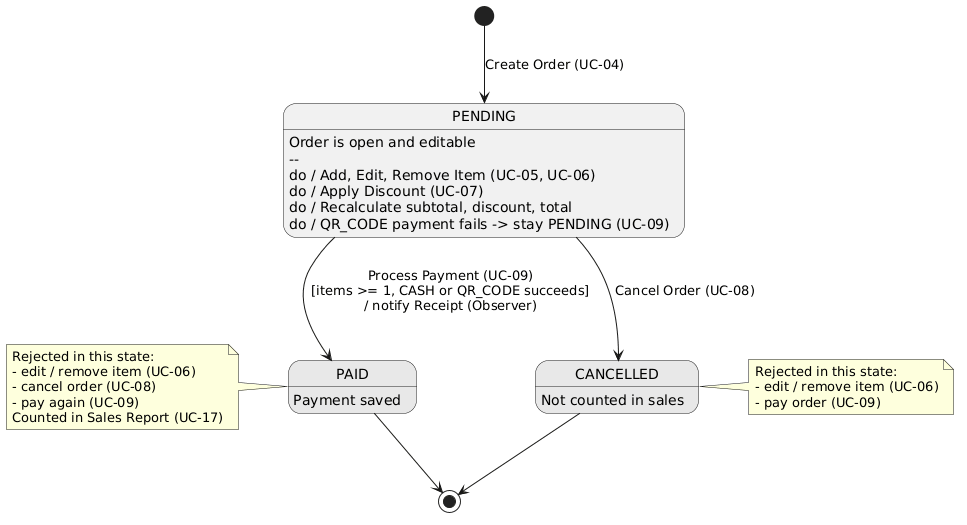

The diagram above was rendered by PlantUML. Its source (embedded in the PNG):
@startuml
hide empty description
skinparam ranksep 60
skinparam nodesep 50
skinparam state {
    BackgroundColor<<Final>> #E8E8E8
}

state PENDING
state PAID <<Final>>
state CANCELLED <<Final>>

' --- Actions that keep the order in PENDING (shown inside the state) ---
PENDING : Order is open and editable
PENDING : --
PENDING : do / Add, Edit, Remove Item (UC-05, UC-06)
PENDING : do / Apply Discount (UC-07)
PENDING : do / Recalculate subtotal, discount, total
PENDING : do / QR_CODE payment fails -> stay PENDING (UC-09)

PAID : Payment saved
CANCELLED : Not counted in sales

' --- Transitions that change state ---
[*] --> PENDING : Create Order (UC-04)

PENDING --> PAID : Process Payment (UC-09)\n[items >= 1, CASH or QR_CODE succeeds]\n/ notify Receipt (Observer)
PENDING --> CANCELLED : Cancel Order (UC-08)

PAID --> [*]
CANCELLED --> [*]

note left of PAID
  Rejected in this state:
  - edit / remove item (UC-06)
  - cancel order (UC-08)
  - pay again (UC-09)
  Counted in Sales Report (UC-17)
end note

note right of CANCELLED
  Rejected in this state:
  - edit / remove item (UC-06)
  - pay order (UC-09)
end note
@enduml